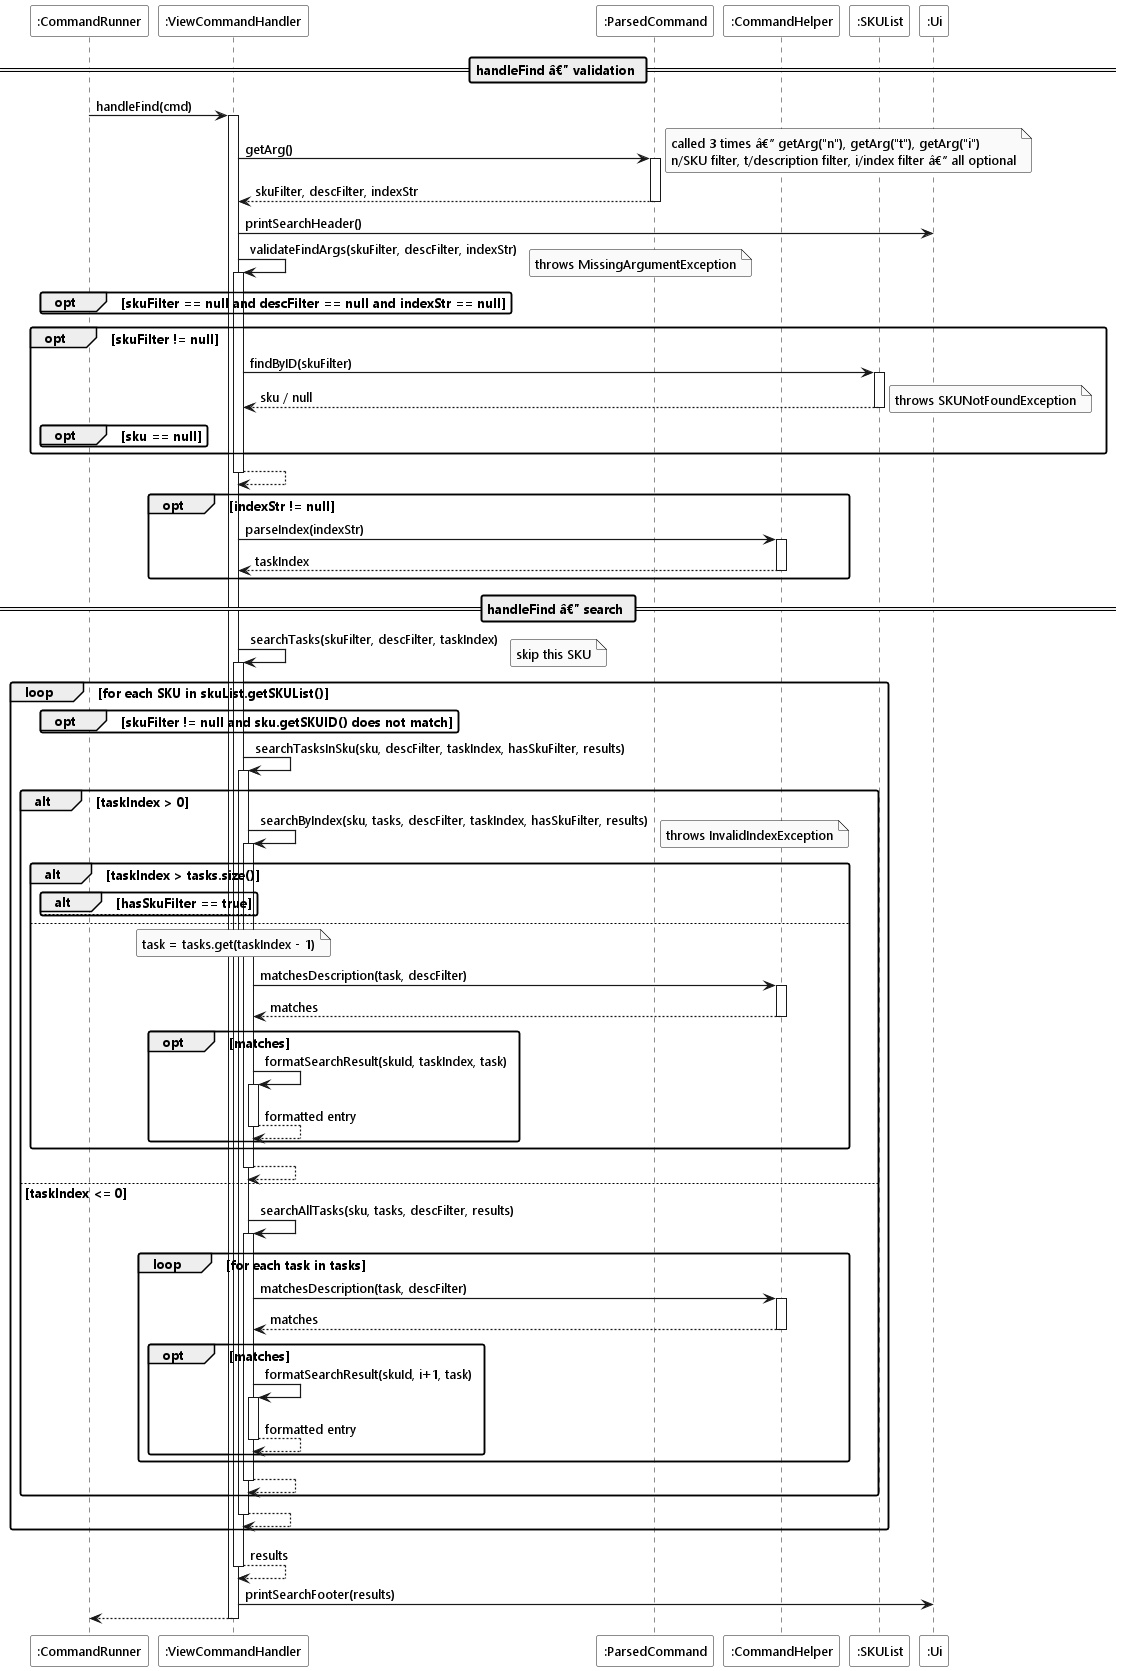

The diagram above was rendered by PlantUML. Its source (embedded in the PNG):
@startuml
!include ../style.puml

Participant ":CommandRunner" as runner LOGIC_COLOR
Participant ":ViewCommandHandler" as handler LOGIC_COLOR_T2
Participant ":ParsedCommand" as cmd LOGIC_COLOR_T1
Participant ":CommandHelper" as helper LOGIC_COLOR_T1
Participant ":SKUList" as skuList MODEL_COLOR
Participant ":Ui" as ui UI_COLOR

== handleFind â€” validation ==

runner -> handler ++ : handleFind(cmd)

handler -> cmd ++ : getArg()
note right : called 3 times â€” getArg("n"), getArg("t"), getArg("i")\nn/SKU filter, t/description filter, i/index filter â€” all optional
return skuFilter, descFilter, indexStr

handler -> ui : printSearchHeader()

handler -> handler ++ : validateFindArgs(skuFilter, descFilter, indexStr)

opt skuFilter == null and descFilter == null and indexStr == null
    note right : throws MissingArgumentException
end

opt skuFilter != null
    handler -> skuList ++ : findByID(skuFilter)
    return sku / null

    opt sku == null
        note right : throws SKUNotFoundException
    end
end

return

opt indexStr != null
    handler -> helper ++ : parseIndex(indexStr)
    return taskIndex
end

== handleFind â€” search ==

handler -> handler ++ : searchTasks(skuFilter, descFilter, taskIndex)

loop for each SKU in skuList.getSKUList()
    opt skuFilter != null and sku.getSKUID() does not match
        note right : skip this SKU
    end

    handler -> handler ++ : searchTasksInSku(sku, descFilter, taskIndex, hasSkuFilter, results)

    alt taskIndex > 0
        handler -> handler ++ : searchByIndex(sku, tasks, descFilter, taskIndex, hasSkuFilter, results)

        alt taskIndex > tasks.size()
            alt hasSkuFilter == true
                note right : throws InvalidIndexException
            else
                note right : skip silently
            end
        else
            note over handler : task = tasks.get(taskIndex - 1)

            handler -> helper ++ : matchesDescription(task, descFilter)
            return matches

            opt matches
                handler -> handler ++ : formatSearchResult(skuId, taskIndex, task)
                return formatted entry
            end
        end

        return

    else taskIndex <= 0
        handler -> handler ++ : searchAllTasks(sku, tasks, descFilter, results)

        loop for each task in tasks
            handler -> helper ++ : matchesDescription(task, descFilter)
            return matches

            opt matches
                handler -> handler ++ : formatSearchResult(skuId, i+1, task)
                return formatted entry
            end
        end

        return
    end

    return
end

return results

handler -> ui : printSearchFooter(results)

return
@enduml